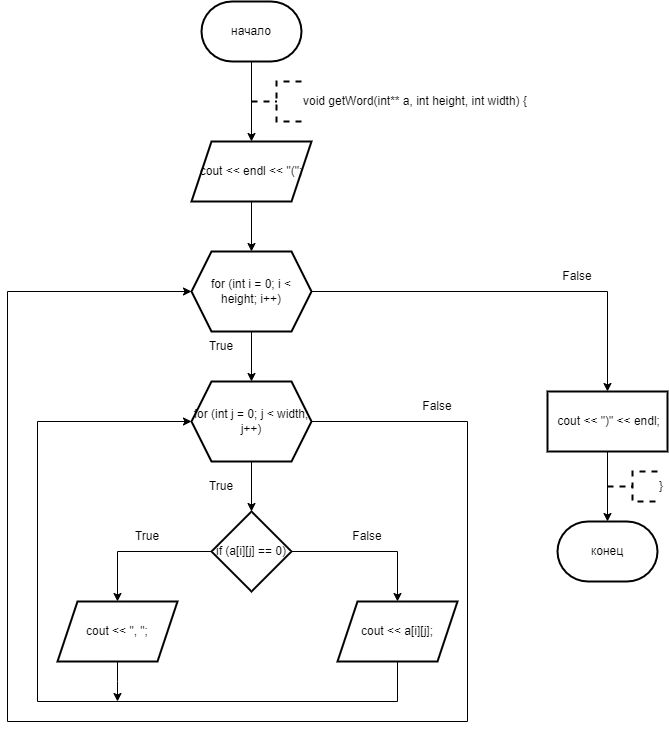

The diagram above was exported from draw.io. Its source (the exported page's mxGraphModel, read from the mxfile embedded in the PNG):
<mxGraphModel dx="996" dy="559" grid="1" gridSize="10" guides="1" tooltips="1" connect="1" arrows="1" fold="1" page="1" pageScale="1" pageWidth="827" pageHeight="1169" math="0" shadow="0">
  <root>
    <mxCell id="0" />
    <mxCell id="1" parent="0" />
    <mxCell id="ckwl9uukoHHeDBXqXGEG-3" value="" style="edgeStyle=orthogonalEdgeStyle;rounded=0;orthogonalLoop=1;jettySize=auto;html=1;" edge="1" parent="1" source="ckwl9uukoHHeDBXqXGEG-1" target="ckwl9uukoHHeDBXqXGEG-2">
      <mxGeometry relative="1" as="geometry" />
    </mxCell>
    <mxCell id="ckwl9uukoHHeDBXqXGEG-1" value="начало" style="strokeWidth=2;html=1;shape=mxgraph.flowchart.terminator;whiteSpace=wrap;" vertex="1" parent="1">
      <mxGeometry x="364" y="20" width="100" height="60" as="geometry" />
    </mxCell>
    <mxCell id="ckwl9uukoHHeDBXqXGEG-6" value="" style="edgeStyle=orthogonalEdgeStyle;rounded=0;orthogonalLoop=1;jettySize=auto;html=1;" edge="1" parent="1" source="ckwl9uukoHHeDBXqXGEG-2" target="ckwl9uukoHHeDBXqXGEG-5">
      <mxGeometry relative="1" as="geometry" />
    </mxCell>
    <mxCell id="ckwl9uukoHHeDBXqXGEG-2" value="cout &amp;lt;&amp;lt; endl &amp;lt;&amp;lt; &quot;(&quot;;" style="shape=parallelogram;perimeter=parallelogramPerimeter;whiteSpace=wrap;html=1;fixedSize=1;strokeWidth=2;" vertex="1" parent="1">
      <mxGeometry x="354" y="160" width="120" height="60" as="geometry" />
    </mxCell>
    <mxCell id="ckwl9uukoHHeDBXqXGEG-4" value="void getWord(int** a, int height, int width) {" style="strokeWidth=2;html=1;shape=mxgraph.flowchart.annotation_2;align=left;labelPosition=right;pointerEvents=1;dashed=1;" vertex="1" parent="1">
      <mxGeometry x="414" y="100" width="50" height="40" as="geometry" />
    </mxCell>
    <mxCell id="ckwl9uukoHHeDBXqXGEG-8" value="" style="edgeStyle=orthogonalEdgeStyle;rounded=0;orthogonalLoop=1;jettySize=auto;html=1;" edge="1" parent="1" source="ckwl9uukoHHeDBXqXGEG-5" target="ckwl9uukoHHeDBXqXGEG-7">
      <mxGeometry relative="1" as="geometry" />
    </mxCell>
    <mxCell id="ckwl9uukoHHeDBXqXGEG-19" value="" style="edgeStyle=orthogonalEdgeStyle;rounded=0;orthogonalLoop=1;jettySize=auto;html=1;" edge="1" parent="1" source="ckwl9uukoHHeDBXqXGEG-5" target="ckwl9uukoHHeDBXqXGEG-18">
      <mxGeometry relative="1" as="geometry" />
    </mxCell>
    <mxCell id="ckwl9uukoHHeDBXqXGEG-5" value="for (int i = 0; i &amp;lt; height; i++)" style="shape=hexagon;perimeter=hexagonPerimeter2;whiteSpace=wrap;html=1;fixedSize=1;strokeWidth=2;" vertex="1" parent="1">
      <mxGeometry x="354" y="270" width="120" height="80" as="geometry" />
    </mxCell>
    <mxCell id="ckwl9uukoHHeDBXqXGEG-10" value="" style="edgeStyle=orthogonalEdgeStyle;rounded=0;orthogonalLoop=1;jettySize=auto;html=1;" edge="1" parent="1" source="ckwl9uukoHHeDBXqXGEG-7" target="ckwl9uukoHHeDBXqXGEG-9">
      <mxGeometry relative="1" as="geometry" />
    </mxCell>
    <mxCell id="ckwl9uukoHHeDBXqXGEG-17" style="edgeStyle=orthogonalEdgeStyle;rounded=0;orthogonalLoop=1;jettySize=auto;html=1;exitX=1;exitY=0.5;exitDx=0;exitDy=0;entryX=0;entryY=0.5;entryDx=0;entryDy=0;" edge="1" parent="1" source="ckwl9uukoHHeDBXqXGEG-7" target="ckwl9uukoHHeDBXqXGEG-5">
      <mxGeometry relative="1" as="geometry">
        <Array as="points">
          <mxPoint x="630" y="440" />
          <mxPoint x="630" y="740" />
          <mxPoint x="170" y="740" />
          <mxPoint x="170" y="310" />
        </Array>
      </mxGeometry>
    </mxCell>
    <mxCell id="ckwl9uukoHHeDBXqXGEG-7" value="for (int j = 0; j &amp;lt; width; j++)" style="shape=hexagon;perimeter=hexagonPerimeter2;whiteSpace=wrap;html=1;fixedSize=1;strokeWidth=2;" vertex="1" parent="1">
      <mxGeometry x="354" y="400" width="120" height="80" as="geometry" />
    </mxCell>
    <mxCell id="ckwl9uukoHHeDBXqXGEG-12" value="" style="edgeStyle=orthogonalEdgeStyle;rounded=0;orthogonalLoop=1;jettySize=auto;html=1;" edge="1" parent="1" source="ckwl9uukoHHeDBXqXGEG-9" target="ckwl9uukoHHeDBXqXGEG-11">
      <mxGeometry relative="1" as="geometry" />
    </mxCell>
    <mxCell id="ckwl9uukoHHeDBXqXGEG-14" value="" style="edgeStyle=orthogonalEdgeStyle;rounded=0;orthogonalLoop=1;jettySize=auto;html=1;" edge="1" parent="1" source="ckwl9uukoHHeDBXqXGEG-9" target="ckwl9uukoHHeDBXqXGEG-13">
      <mxGeometry relative="1" as="geometry" />
    </mxCell>
    <mxCell id="ckwl9uukoHHeDBXqXGEG-9" value="if (a[i][j] == 0)" style="rhombus;whiteSpace=wrap;html=1;strokeWidth=2;" vertex="1" parent="1">
      <mxGeometry x="374" y="530" width="80" height="80" as="geometry" />
    </mxCell>
    <mxCell id="ckwl9uukoHHeDBXqXGEG-16" style="edgeStyle=orthogonalEdgeStyle;rounded=0;orthogonalLoop=1;jettySize=auto;html=1;exitX=0.5;exitY=1;exitDx=0;exitDy=0;" edge="1" parent="1" source="ckwl9uukoHHeDBXqXGEG-11">
      <mxGeometry relative="1" as="geometry">
        <mxPoint x="280" y="720" as="targetPoint" />
      </mxGeometry>
    </mxCell>
    <mxCell id="ckwl9uukoHHeDBXqXGEG-11" value="cout &amp;lt;&amp;lt; &quot;, &quot;;" style="shape=parallelogram;perimeter=parallelogramPerimeter;whiteSpace=wrap;html=1;fixedSize=1;strokeWidth=2;" vertex="1" parent="1">
      <mxGeometry x="220" y="620" width="120" height="60" as="geometry" />
    </mxCell>
    <mxCell id="ckwl9uukoHHeDBXqXGEG-15" style="edgeStyle=orthogonalEdgeStyle;rounded=0;orthogonalLoop=1;jettySize=auto;html=1;exitX=0.5;exitY=1;exitDx=0;exitDy=0;entryX=0;entryY=0.5;entryDx=0;entryDy=0;" edge="1" parent="1" source="ckwl9uukoHHeDBXqXGEG-13" target="ckwl9uukoHHeDBXqXGEG-7">
      <mxGeometry relative="1" as="geometry">
        <Array as="points">
          <mxPoint x="560" y="720" />
          <mxPoint x="200" y="720" />
          <mxPoint x="200" y="440" />
        </Array>
      </mxGeometry>
    </mxCell>
    <mxCell id="ckwl9uukoHHeDBXqXGEG-13" value="cout &amp;lt;&amp;lt; a[i][j];" style="shape=parallelogram;perimeter=parallelogramPerimeter;whiteSpace=wrap;html=1;fixedSize=1;strokeWidth=2;" vertex="1" parent="1">
      <mxGeometry x="500" y="620" width="120" height="60" as="geometry" />
    </mxCell>
    <mxCell id="ckwl9uukoHHeDBXqXGEG-22" style="edgeStyle=orthogonalEdgeStyle;rounded=0;orthogonalLoop=1;jettySize=auto;html=1;exitX=0.5;exitY=1;exitDx=0;exitDy=0;" edge="1" parent="1" source="ckwl9uukoHHeDBXqXGEG-18" target="ckwl9uukoHHeDBXqXGEG-20">
      <mxGeometry relative="1" as="geometry" />
    </mxCell>
    <mxCell id="ckwl9uukoHHeDBXqXGEG-18" value="&amp;nbsp;cout &amp;lt;&amp;lt; &quot;)&quot; &amp;lt;&amp;lt; endl;" style="whiteSpace=wrap;html=1;strokeWidth=2;" vertex="1" parent="1">
      <mxGeometry x="710" y="410" width="120" height="60" as="geometry" />
    </mxCell>
    <mxCell id="ckwl9uukoHHeDBXqXGEG-20" value="конец" style="strokeWidth=2;html=1;shape=mxgraph.flowchart.terminator;whiteSpace=wrap;" vertex="1" parent="1">
      <mxGeometry x="720" y="540" width="100" height="60" as="geometry" />
    </mxCell>
    <mxCell id="ckwl9uukoHHeDBXqXGEG-23" value="}" style="strokeWidth=2;html=1;shape=mxgraph.flowchart.annotation_2;align=left;labelPosition=right;pointerEvents=1;dashed=1;" vertex="1" parent="1">
      <mxGeometry x="770" y="490" width="50" height="30" as="geometry" />
    </mxCell>
    <mxCell id="ckwl9uukoHHeDBXqXGEG-24" value="True" style="text;html=1;align=center;verticalAlign=middle;whiteSpace=wrap;rounded=0;" vertex="1" parent="1">
      <mxGeometry x="354" y="490" width="60" height="30" as="geometry" />
    </mxCell>
    <mxCell id="ckwl9uukoHHeDBXqXGEG-25" value="True" style="text;html=1;align=center;verticalAlign=middle;whiteSpace=wrap;rounded=0;" vertex="1" parent="1">
      <mxGeometry x="280" y="540" width="60" height="30" as="geometry" />
    </mxCell>
    <mxCell id="ckwl9uukoHHeDBXqXGEG-26" value="False" style="text;html=1;align=center;verticalAlign=middle;whiteSpace=wrap;rounded=0;" vertex="1" parent="1">
      <mxGeometry x="500" y="540" width="60" height="30" as="geometry" />
    </mxCell>
    <mxCell id="ckwl9uukoHHeDBXqXGEG-27" value="False" style="text;html=1;align=center;verticalAlign=middle;whiteSpace=wrap;rounded=0;" vertex="1" parent="1">
      <mxGeometry x="570" y="410" width="60" height="30" as="geometry" />
    </mxCell>
    <mxCell id="ckwl9uukoHHeDBXqXGEG-28" value="False" style="text;html=1;align=center;verticalAlign=middle;whiteSpace=wrap;rounded=0;" vertex="1" parent="1">
      <mxGeometry x="710" y="280" width="60" height="30" as="geometry" />
    </mxCell>
    <mxCell id="ckwl9uukoHHeDBXqXGEG-29" value="True" style="text;html=1;align=center;verticalAlign=middle;whiteSpace=wrap;rounded=0;" vertex="1" parent="1">
      <mxGeometry x="354" y="350" width="60" height="30" as="geometry" />
    </mxCell>
  </root>
</mxGraphModel>